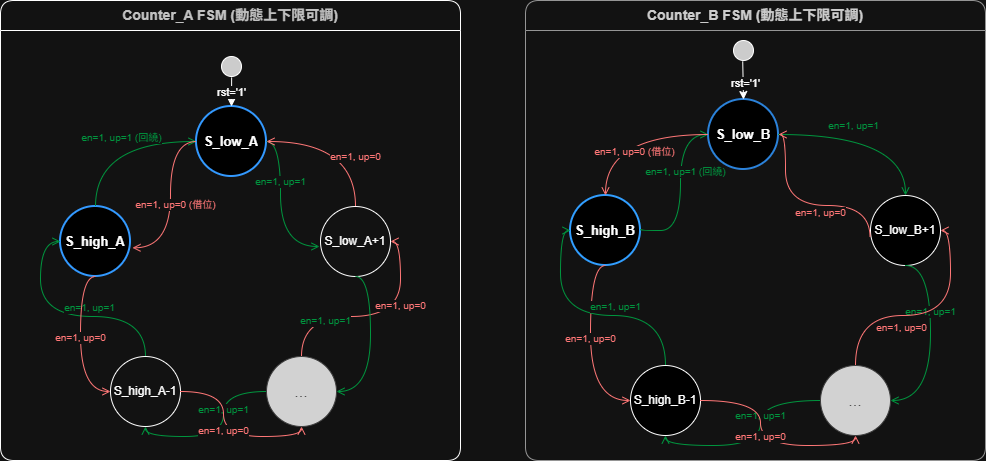

The diagram above was exported from draw.io. Its source (the exported page's mxGraphModel, read from the mxfile embedded in the PNG):
<mxGraphModel dx="1128" dy="485" grid="1" gridSize="10" guides="1" tooltips="1" connect="0" arrows="1" fold="1" page="1" pageScale="1" pageWidth="1654" pageHeight="1169" math="0" shadow="0">
  <root>
    <mxCell id="0" />
    <mxCell id="1" parent="0" />
    <mxCell id="vZAAxXnQGdMJhW8NOAML-150" parent="1" style="swimlane;whiteSpace=wrap;html=1;childLayout=absoluteLayout;horizontal=1;startSize=30;fillColor=default;strokeColor=default;fontColor=#333333;fontSize=14;fontStyle=1;rounded=1;swimlaneFillColor=none;" value="Counter_A FSM (動態上下限可調)" vertex="1">
      <mxGeometry height="460" width="460" x="1430" y="250" as="geometry">
        <mxRectangle height="30" width="250" x="1420" y="380" as="alternateBounds" />
      </mxGeometry>
    </mxCell>
    <mxCell id="vZAAxXnQGdMJhW8NOAML-151" parent="vZAAxXnQGdMJhW8NOAML-150" style="shape=ellipse;fillColor=#ffffff;strokeColor=#ffffff;aspect=fixed;" value="" vertex="1">
      <mxGeometry height="16" width="16" x="220" y="40" as="geometry" />
    </mxCell>
    <mxCell id="vZAAxXnQGdMJhW8NOAML-166" edge="1" parent="vZAAxXnQGdMJhW8NOAML-150" source="vZAAxXnQGdMJhW8NOAML-154" style="edgeStyle=orthogonalEdgeStyle;html=1;verticalAlign=top;endArrow=open;endSize=6;strokeColor=light-dark(#000000,#FF7777);fontColor=#FF3333;fontSize=10;exitX=0.5;exitY=0;entryX=1;entryY=0.5;curved=1;" target="vZAAxXnQGdMJhW8NOAML-153" value="en=1, up=0">
      <mxGeometry relative="1" x="0.4444" as="geometry">
        <mxPoint as="offset" />
      </mxGeometry>
    </mxCell>
    <mxCell id="vZAAxXnQGdMJhW8NOAML-152" parent="vZAAxXnQGdMJhW8NOAML-150" style="shape=ellipse;html=1;whiteSpace=wrap;aspect=fixed;strokeWidth=2;fillColor=light-dark(#1F2020,#000000);strokeColor=light-dark(#9370DB,#3399FF);fontColor=#ffffff;fontFamily=Helvetica;fontSize=13;fontStyle=1;" value="&lt;font style=&quot;color: light-dark(rgb(0, 0, 0), rgb(255, 255, 255));&quot;&gt;S_low_A&lt;/font&gt;" vertex="1">
      <mxGeometry height="70" width="70" x="196" y="106" as="geometry" />
    </mxCell>
    <mxCell id="vZAAxXnQGdMJhW8NOAML-153" parent="vZAAxXnQGdMJhW8NOAML-150" style="shape=ellipse;html=1;whiteSpace=wrap;aspect=fixed;strokeWidth=1;fillColor=default;strokeColor=default;fontColor=#cccccc;fontFamily=Helvetica;fontSize=12;" value="&lt;font style=&quot;color: light-dark(rgb(255, 255, 255), rgb(255, 255, 255));&quot;&gt;S_low_A+1&lt;/font&gt;" vertex="1">
      <mxGeometry height="70" width="70" x="320" y="206" as="geometry" />
    </mxCell>
    <mxCell id="vZAAxXnQGdMJhW8NOAML-154" parent="vZAAxXnQGdMJhW8NOAML-150" style="shape=ellipse;html=1;whiteSpace=wrap;aspect=fixed;strokeWidth=1;fillColor=#1f2020;strokeColor=#cccccc;fontColor=#cccccc;fontFamily=Helvetica;fontSize=16;" value="..." vertex="1">
      <mxGeometry height="70" width="70" x="266" y="356" as="geometry" />
    </mxCell>
    <mxCell id="vZAAxXnQGdMJhW8NOAML-155" parent="vZAAxXnQGdMJhW8NOAML-150" style="shape=ellipse;html=1;whiteSpace=wrap;aspect=fixed;strokeWidth=1;fillColor=#FFFFFF;strokeColor=light-dark(#CCCCCC,#FFFFFF);fontColor=#cccccc;fontFamily=Helvetica;fontSize=12;" value="&lt;font style=&quot;color: light-dark(rgb(255, 255, 255), rgb(255, 255, 255));&quot;&gt;S_high_A-1&lt;/font&gt;" vertex="1">
      <mxGeometry height="70" width="70" x="110" y="356" as="geometry" />
    </mxCell>
    <mxCell id="vZAAxXnQGdMJhW8NOAML-156" parent="vZAAxXnQGdMJhW8NOAML-150" style="shape=ellipse;html=1;whiteSpace=wrap;aspect=fixed;strokeWidth=2;fillColor=light-dark(#000000,#000000);strokeColor=light-dark(#9370DB,#3399FF);fontColor=#ffffff;fontFamily=Helvetica;fontSize=13;fontStyle=1;" value="&lt;font style=&quot;color: light-dark(rgb(255, 255, 255), rgb(255, 255, 255));&quot;&gt;S_high_A&lt;/font&gt;" vertex="1">
      <mxGeometry height="70" width="70" x="60" y="206" as="geometry" />
    </mxCell>
    <mxCell id="vZAAxXnQGdMJhW8NOAML-158" edge="1" parent="vZAAxXnQGdMJhW8NOAML-150" source="vZAAxXnQGdMJhW8NOAML-152" style="edgeStyle=orthogonalEdgeStyle;html=1;verticalAlign=bottom;endArrow=open;endSize=6;strokeColor=light-dark(#000000,#00953E);fontColor=#00CC66;fontSize=10;exitX=1;exitY=0.5;curved=1;" value="en=1, up=1">
      <mxGeometry relative="1" x="-0.2" as="geometry">
        <mxPoint as="offset" />
        <Array as="points">
          <mxPoint x="280" y="141" />
          <mxPoint x="280" y="246" />
          <mxPoint x="319" y="246" />
        </Array>
        <mxPoint x="319" y="246" as="targetPoint" />
      </mxGeometry>
    </mxCell>
    <mxCell id="vZAAxXnQGdMJhW8NOAML-159" edge="1" parent="vZAAxXnQGdMJhW8NOAML-150" source="vZAAxXnQGdMJhW8NOAML-153" style="edgeStyle=orthogonalEdgeStyle;html=1;verticalAlign=bottom;endArrow=open;endSize=6;strokeColor=light-dark(#000000,#00953E);fontColor=#00CC66;fontSize=10;exitX=0.5;exitY=1;entryX=1;entryY=0.5;curved=1;" target="vZAAxXnQGdMJhW8NOAML-154" value="en=1, up=1">
      <mxGeometry relative="1" x="-0.1667" y="-45" as="geometry">
        <mxPoint as="offset" />
        <Array as="points">
          <mxPoint x="370" y="276" />
          <mxPoint x="370" y="391" />
        </Array>
      </mxGeometry>
    </mxCell>
    <mxCell id="vZAAxXnQGdMJhW8NOAML-160" edge="1" parent="vZAAxXnQGdMJhW8NOAML-150" source="vZAAxXnQGdMJhW8NOAML-154" style="edgeStyle=orthogonalEdgeStyle;html=1;verticalAlign=bottom;endArrow=open;endSize=6;strokeColor=light-dark(#000000,#00953E);fontColor=#00CC66;fontSize=10;exitX=0;exitY=0.5;entryX=0.5;entryY=1;curved=1;" target="vZAAxXnQGdMJhW8NOAML-155" value="en=1, up=1">
      <mxGeometry relative="1" x="-0.2" as="geometry">
        <mxPoint as="offset" />
      </mxGeometry>
    </mxCell>
    <mxCell id="vZAAxXnQGdMJhW8NOAML-161" edge="1" parent="vZAAxXnQGdMJhW8NOAML-150" source="vZAAxXnQGdMJhW8NOAML-155" style="edgeStyle=orthogonalEdgeStyle;html=1;verticalAlign=bottom;endArrow=open;endSize=6;strokeColor=light-dark(#000000,#00953E);fontColor=#00CC66;fontSize=10;exitX=0.5;exitY=0;entryX=0;entryY=0.5;curved=1;" target="vZAAxXnQGdMJhW8NOAML-156" value="en=1, up=1">
      <mxGeometry relative="1" x="-0.2" as="geometry">
        <mxPoint as="offset" />
        <Array as="points">
          <mxPoint x="145" y="316" />
          <mxPoint x="40" y="316" />
          <mxPoint x="40" y="241" />
        </Array>
      </mxGeometry>
    </mxCell>
    <mxCell id="vZAAxXnQGdMJhW8NOAML-162" edge="1" parent="vZAAxXnQGdMJhW8NOAML-150" source="vZAAxXnQGdMJhW8NOAML-156" style="edgeStyle=orthogonalEdgeStyle;html=1;verticalAlign=bottom;endArrow=open;endSize=6;strokeColor=light-dark(#FF3333,#00953E);fontColor=#00CC66;fontSize=10;exitX=0.5;exitY=0;entryX=0;entryY=0.5;curved=1;" target="vZAAxXnQGdMJhW8NOAML-152" value="&lt;font style=&quot;color: light-dark(rgb(0, 0, 0), rgb(0, 149, 62));&quot;&gt;en=1, up=1 (回繞)&lt;/font&gt;">
      <mxGeometry relative="1" x="0.1" y="-5" as="geometry">
        <mxPoint as="offset" />
      </mxGeometry>
    </mxCell>
    <mxCell id="vZAAxXnQGdMJhW8NOAML-163" edge="1" parent="vZAAxXnQGdMJhW8NOAML-150" source="vZAAxXnQGdMJhW8NOAML-152" style="edgeStyle=orthogonalEdgeStyle;html=1;verticalAlign=top;endArrow=open;endSize=6;strokeColor=light-dark(#000000,#FF7777);fontColor=#FF3333;fontSize=10;exitX=0;exitY=0.5;curved=1;entryX=1.028;entryY=0.59;entryDx=0;entryDy=0;entryPerimeter=0;" target="vZAAxXnQGdMJhW8NOAML-156" value="en=1, up=0 (借位)">
      <mxGeometry relative="1" x="-0.1" y="5" as="geometry">
        <mxPoint as="offset" />
        <Array as="points">
          <mxPoint x="170" y="141" />
          <mxPoint x="170" y="247" />
        </Array>
      </mxGeometry>
    </mxCell>
    <mxCell id="vZAAxXnQGdMJhW8NOAML-164" edge="1" parent="vZAAxXnQGdMJhW8NOAML-150" source="vZAAxXnQGdMJhW8NOAML-156" style="edgeStyle=orthogonalEdgeStyle;html=1;verticalAlign=top;endArrow=open;endSize=6;strokeColor=light-dark(#000000,#FF7777);fontColor=#FF3333;fontSize=10;exitX=0.5;exitY=1;entryX=0;entryY=0.5;curved=1;" target="vZAAxXnQGdMJhW8NOAML-155" value="en=1, up=0">
      <mxGeometry relative="1" x="-0.2" as="geometry">
        <mxPoint as="offset" />
        <Array as="points">
          <mxPoint x="80" y="276" />
          <mxPoint x="80" y="391" />
        </Array>
      </mxGeometry>
    </mxCell>
    <mxCell id="vZAAxXnQGdMJhW8NOAML-165" edge="1" parent="vZAAxXnQGdMJhW8NOAML-150" source="vZAAxXnQGdMJhW8NOAML-155" style="edgeStyle=orthogonalEdgeStyle;html=1;verticalAlign=top;endArrow=open;endSize=6;strokeColor=light-dark(#000000,#FF7777);fontColor=#FF3333;fontSize=10;exitX=1;exitY=0.5;entryX=0.5;entryY=1;curved=1;" target="vZAAxXnQGdMJhW8NOAML-154" value="en=1, up=0">
      <mxGeometry relative="1" x="-0.2" as="geometry">
        <mxPoint as="offset" />
      </mxGeometry>
    </mxCell>
    <mxCell id="vZAAxXnQGdMJhW8NOAML-167" edge="1" parent="vZAAxXnQGdMJhW8NOAML-150" source="vZAAxXnQGdMJhW8NOAML-153" style="edgeStyle=orthogonalEdgeStyle;html=1;verticalAlign=top;endArrow=open;endSize=6;strokeColor=light-dark(#000000,#FF7777);fontColor=#FF3333;fontSize=10;exitX=0.5;exitY=0;entryX=1;entryY=0.5;curved=1;" target="vZAAxXnQGdMJhW8NOAML-152" value="en=1, up=0">
      <mxGeometry relative="1" x="-0.2" as="geometry">
        <mxPoint as="offset" />
      </mxGeometry>
    </mxCell>
    <mxCell id="vZAAxXnQGdMJhW8NOAML-157" edge="1" parent="vZAAxXnQGdMJhW8NOAML-150" source="WqCpDSdJJAxknR1iShu4-68" style="edgeStyle=orthogonalEdgeStyle;rounded=0;orthogonalLoop=1;jettySize=auto;html=1;entryX=0.5;entryY=0;entryDx=0;entryDy=0;strokeColor=light-dark(#000000,#FFFFFF);fontColor=#ffffff;fontSize=11;curved=0;exitX=0.507;exitY=1.048;exitDx=0;exitDy=0;exitPerimeter=0;" target="vZAAxXnQGdMJhW8NOAML-152" value="&lt;font style=&quot;color: light-dark(rgb(0, 0, 0), rgb(255, 255, 255));&quot;&gt;rst='1'&lt;/font&gt;">
      <mxGeometry relative="1" as="geometry">
        <mxPoint x="240" y="60" as="sourcePoint" />
      </mxGeometry>
    </mxCell>
    <mxCell id="WqCpDSdJJAxknR1iShu4-68" parent="vZAAxXnQGdMJhW8NOAML-150" style="ellipse;whiteSpace=wrap;html=1;fillColor=light-dark(#FFFFFF,#CCCCCC);" value="" vertex="1">
      <mxGeometry height="20" width="20" x="221" y="56" as="geometry" />
    </mxCell>
    <mxCell id="vZAAxXnQGdMJhW8NOAML-168" parent="1" style="swimlane;whiteSpace=wrap;html=1;childLayout=absoluteLayout;horizontal=1;startSize=30;fillColor=none;strokeColor=#666666;fontColor=#333333;fontSize=14;fontStyle=1;rounded=1;" value="&lt;span&gt;&lt;font style=&quot;color: light-dark(rgb(0, 0, 0), rgb(204, 204, 204));&quot;&gt;Counter_B FSM (動態上下限可調)&lt;/font&gt;&lt;/span&gt;" vertex="1">
      <mxGeometry height="460" width="460" x="1955" y="250" as="geometry" />
    </mxCell>
    <mxCell id="vZAAxXnQGdMJhW8NOAML-169" parent="vZAAxXnQGdMJhW8NOAML-168" style="shape=ellipse;fillColor=#ffffff;strokeColor=#ffffff;aspect=fixed;" value="" vertex="1">
      <mxGeometry height="16" width="16" x="220" y="40" as="geometry" />
    </mxCell>
    <mxCell id="vZAAxXnQGdMJhW8NOAML-170" parent="vZAAxXnQGdMJhW8NOAML-168" style="shape=ellipse;html=1;whiteSpace=wrap;aspect=fixed;strokeWidth=2;fillColor=light-dark(#1F2020,#000000);strokeColor=#3399FF;fontColor=#ffffff;fontFamily=Helvetica;fontSize=13;fontStyle=1;" value="&lt;font style=&quot;color: light-dark(rgb(0, 0, 0), rgb(255, 255, 255));&quot;&gt;S_low_B&lt;/font&gt;" vertex="1">
      <mxGeometry height="70" width="70" x="183" y="99" as="geometry" />
    </mxCell>
    <mxCell id="vZAAxXnQGdMJhW8NOAML-171" parent="vZAAxXnQGdMJhW8NOAML-168" style="shape=ellipse;html=1;whiteSpace=wrap;aspect=fixed;strokeWidth=1;fillColor=light-dark(#1F2020,#000000);strokeColor=light-dark(#CCCCCC,#FFFFFF);fontColor=#cccccc;fontFamily=Helvetica;fontSize=12;" value="&lt;font style=&quot;color: light-dark(rgb(0, 0, 0), rgb(255, 255, 255));&quot;&gt;S_low_B+1&lt;/font&gt;" vertex="1">
      <mxGeometry height="70" width="70" x="345" y="195" as="geometry" />
    </mxCell>
    <mxCell id="vZAAxXnQGdMJhW8NOAML-172" parent="vZAAxXnQGdMJhW8NOAML-168" style="shape=ellipse;html=1;whiteSpace=wrap;aspect=fixed;strokeWidth=1;fillColor=#1f2020;strokeColor=#cccccc;fontColor=#cccccc;fontFamily=Helvetica;fontSize=16;" value="..." vertex="1">
      <mxGeometry height="70" width="70" x="295" y="365" as="geometry" />
    </mxCell>
    <mxCell id="vZAAxXnQGdMJhW8NOAML-173" parent="vZAAxXnQGdMJhW8NOAML-168" style="shape=ellipse;html=1;whiteSpace=wrap;aspect=fixed;strokeWidth=1;fillColor=light-dark(#1F2020,#000000);strokeColor=default;fontColor=#cccccc;fontFamily=Helvetica;fontSize=12;" value="&lt;font style=&quot;color: light-dark(rgb(0, 0, 0), rgb(255, 255, 255));&quot;&gt;S_high_B-1&lt;/font&gt;" vertex="1">
      <mxGeometry height="70" width="70" x="105" y="365" as="geometry" />
    </mxCell>
    <mxCell id="vZAAxXnQGdMJhW8NOAML-174" parent="vZAAxXnQGdMJhW8NOAML-168" style="shape=ellipse;html=1;whiteSpace=wrap;aspect=fixed;strokeWidth=2;fillColor=light-dark(#1F2020,#000000);strokeColor=#007FFF;fontColor=#ffffff;fontFamily=Helvetica;fontSize=13;fontStyle=1;" value="&lt;font style=&quot;color: light-dark(rgb(0, 0, 0), rgb(255, 255, 255));&quot;&gt;S_high_B&lt;/font&gt;" vertex="1">
      <mxGeometry height="70" width="70" x="45" y="195" as="geometry" />
    </mxCell>
    <mxCell id="vZAAxXnQGdMJhW8NOAML-175" edge="1" parent="vZAAxXnQGdMJhW8NOAML-168" source="WqCpDSdJJAxknR1iShu4-69" style="edgeStyle=orthogonalEdgeStyle;rounded=0;orthogonalLoop=1;jettySize=auto;html=1;entryX=0.5;entryY=0;entryDx=0;entryDy=0;strokeColor=light-dark(#000000,#FFFFFF);fontColor=#ffffff;fontSize=11;curved=0;exitX=0.461;exitY=1.041;exitDx=0;exitDy=0;exitPerimeter=0;" target="vZAAxXnQGdMJhW8NOAML-170" value="&lt;font style=&quot;color: light-dark(rgb(0, 0, 0), rgb(255, 255, 255));&quot;&gt;rst='1'&lt;/font&gt;">
      <mxGeometry relative="1" x="0.1765" y="2" as="geometry">
        <mxPoint as="offset" />
        <mxPoint x="217.99999999999955" y="40" as="sourcePoint" />
      </mxGeometry>
    </mxCell>
    <mxCell id="vZAAxXnQGdMJhW8NOAML-176" edge="1" parent="vZAAxXnQGdMJhW8NOAML-168" source="vZAAxXnQGdMJhW8NOAML-170" style="edgeStyle=orthogonalEdgeStyle;html=1;verticalAlign=bottom;endArrow=open;endSize=6;strokeColor=#00CC66;fontColor=#00CC66;fontSize=10;exitX=1;exitY=0.5;entryX=0.5;entryY=0;curved=1;" target="vZAAxXnQGdMJhW8NOAML-171" value="en=1, up=1">
      <mxGeometry relative="1" x="-0.2" as="geometry">
        <mxPoint as="offset" />
      </mxGeometry>
    </mxCell>
    <mxCell id="vZAAxXnQGdMJhW8NOAML-177" edge="1" parent="vZAAxXnQGdMJhW8NOAML-168" source="vZAAxXnQGdMJhW8NOAML-171" style="edgeStyle=orthogonalEdgeStyle;html=1;verticalAlign=bottom;endArrow=open;endSize=6;strokeColor=#00CC66;fontColor=#00CC66;fontSize=10;exitX=0.5;exitY=1;entryX=1;entryY=0.5;curved=1;" target="vZAAxXnQGdMJhW8NOAML-172" value="en=1, up=1">
      <mxGeometry relative="1" x="-0.2" as="geometry">
        <mxPoint as="offset" />
        <Array as="points">
          <mxPoint x="405" y="265" />
          <mxPoint x="405" y="400" />
        </Array>
      </mxGeometry>
    </mxCell>
    <mxCell id="vZAAxXnQGdMJhW8NOAML-178" edge="1" parent="vZAAxXnQGdMJhW8NOAML-168" source="vZAAxXnQGdMJhW8NOAML-172" style="edgeStyle=orthogonalEdgeStyle;html=1;verticalAlign=bottom;endArrow=open;endSize=6;strokeColor=#00CC66;fontColor=#00CC66;fontSize=10;exitX=0;exitY=0.5;entryX=0.5;entryY=1;curved=1;" target="vZAAxXnQGdMJhW8NOAML-173" value="en=1, up=1">
      <mxGeometry relative="1" x="-0.2" as="geometry">
        <mxPoint as="offset" />
      </mxGeometry>
    </mxCell>
    <mxCell id="vZAAxXnQGdMJhW8NOAML-180" edge="1" parent="vZAAxXnQGdMJhW8NOAML-168" source="vZAAxXnQGdMJhW8NOAML-174" style="edgeStyle=orthogonalEdgeStyle;html=1;verticalAlign=bottom;endArrow=open;endSize=6;strokeColor=#00CC66;fontColor=#00CC66;fontSize=10;exitX=1;exitY=0.481;entryX=0;entryY=0.5;curved=1;exitDx=0;exitDy=0;exitPerimeter=0;" target="vZAAxXnQGdMJhW8NOAML-170" value="en=1, up=1 (回繞)">
      <mxGeometry relative="1" x="0.1" y="-5" as="geometry">
        <mxPoint as="offset" />
        <Array as="points">
          <mxPoint x="115" y="230" />
          <mxPoint x="155" y="230" />
          <mxPoint x="155" y="134" />
        </Array>
      </mxGeometry>
    </mxCell>
    <mxCell id="vZAAxXnQGdMJhW8NOAML-181" edge="1" parent="vZAAxXnQGdMJhW8NOAML-168" source="vZAAxXnQGdMJhW8NOAML-170" style="edgeStyle=orthogonalEdgeStyle;html=1;verticalAlign=top;endArrow=open;endSize=6;strokeColor=#FF3333;fontColor=#FF3333;fontSize=10;exitX=0;exitY=0.5;entryX=0.5;entryY=0;curved=1;" target="vZAAxXnQGdMJhW8NOAML-174" value="en=1, up=0 (借位)">
      <mxGeometry relative="1" x="-0.1" y="5" as="geometry">
        <mxPoint as="offset" />
      </mxGeometry>
    </mxCell>
    <mxCell id="vZAAxXnQGdMJhW8NOAML-182" edge="1" parent="vZAAxXnQGdMJhW8NOAML-168" source="vZAAxXnQGdMJhW8NOAML-174" style="edgeStyle=orthogonalEdgeStyle;html=1;verticalAlign=top;endArrow=open;endSize=6;strokeColor=#FF3333;fontColor=#FF3333;fontSize=10;exitX=0.5;exitY=1;entryX=0;entryY=0.5;curved=1;" target="vZAAxXnQGdMJhW8NOAML-173" value="en=1, up=0">
      <mxGeometry relative="1" x="-0.2" as="geometry">
        <mxPoint as="offset" />
        <Array as="points">
          <mxPoint x="65" y="265" />
          <mxPoint x="65" y="400" />
        </Array>
      </mxGeometry>
    </mxCell>
    <mxCell id="vZAAxXnQGdMJhW8NOAML-183" edge="1" parent="vZAAxXnQGdMJhW8NOAML-168" source="vZAAxXnQGdMJhW8NOAML-173" style="edgeStyle=orthogonalEdgeStyle;html=1;verticalAlign=top;endArrow=open;endSize=6;strokeColor=#FF3333;fontColor=#FF3333;fontSize=10;exitX=1;exitY=0.5;entryX=0.5;entryY=1;curved=1;" target="vZAAxXnQGdMJhW8NOAML-172" value="en=1, up=0">
      <mxGeometry relative="1" x="-0.2" as="geometry">
        <mxPoint as="offset" />
      </mxGeometry>
    </mxCell>
    <mxCell id="vZAAxXnQGdMJhW8NOAML-184" edge="1" parent="vZAAxXnQGdMJhW8NOAML-168" source="vZAAxXnQGdMJhW8NOAML-172" style="edgeStyle=orthogonalEdgeStyle;html=1;verticalAlign=top;endArrow=open;endSize=6;strokeColor=#FF3333;fontColor=#FF3333;fontSize=10;exitX=0.5;exitY=0;entryX=1;entryY=0.5;curved=1;" target="vZAAxXnQGdMJhW8NOAML-171" value="en=1, up=0">
      <mxGeometry relative="1" x="-0.2" as="geometry">
        <mxPoint as="offset" />
      </mxGeometry>
    </mxCell>
    <mxCell id="vZAAxXnQGdMJhW8NOAML-185" edge="1" parent="vZAAxXnQGdMJhW8NOAML-168" source="vZAAxXnQGdMJhW8NOAML-171" style="edgeStyle=orthogonalEdgeStyle;html=1;verticalAlign=top;endArrow=open;endSize=6;strokeColor=#FF3333;fontColor=#FF3333;fontSize=10;exitX=-0.007;exitY=0.596;entryX=1;entryY=0.5;curved=1;exitDx=0;exitDy=0;exitPerimeter=0;" target="vZAAxXnQGdMJhW8NOAML-170" value="en=1, up=0">
      <mxGeometry relative="1" x="-0.164" y="-5" as="geometry">
        <mxPoint as="offset" />
        <Array as="points">
          <mxPoint x="345" y="205" />
          <mxPoint x="260" y="205" />
          <mxPoint x="260" y="134" />
        </Array>
      </mxGeometry>
    </mxCell>
    <mxCell id="vZAAxXnQGdMJhW8NOAML-179" edge="1" parent="vZAAxXnQGdMJhW8NOAML-168" source="vZAAxXnQGdMJhW8NOAML-173" style="edgeStyle=orthogonalEdgeStyle;html=1;verticalAlign=bottom;endArrow=open;endSize=6;strokeColor=#00CC66;fontColor=#00CC66;fontSize=10;exitX=0.5;exitY=0;entryX=0;entryY=0.5;curved=1;" target="vZAAxXnQGdMJhW8NOAML-174" value="en=1, up=1">
      <mxGeometry relative="1" x="-0.2" as="geometry">
        <mxPoint as="offset" />
      </mxGeometry>
    </mxCell>
    <mxCell id="WqCpDSdJJAxknR1iShu4-69" parent="vZAAxXnQGdMJhW8NOAML-168" style="ellipse;whiteSpace=wrap;html=1;fillColor=light-dark(#FFFFFF,#CCCCCC);" value="" vertex="1">
      <mxGeometry height="20" width="20" x="208" y="40" as="geometry" />
    </mxCell>
  </root>
</mxGraphModel>